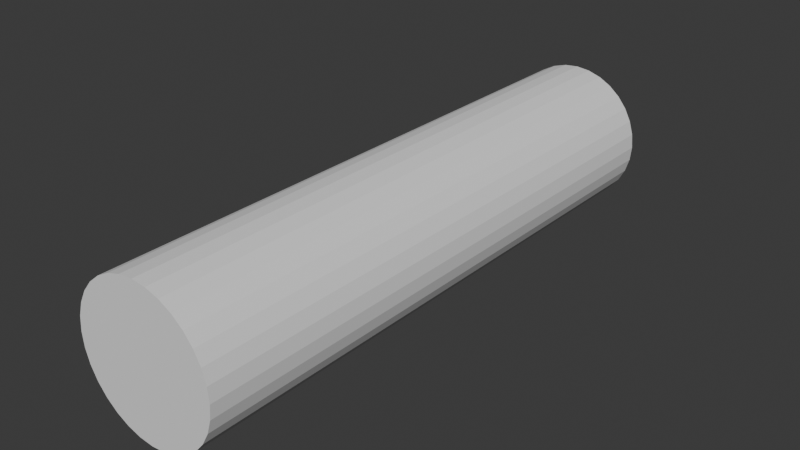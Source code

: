 # Source: branch_s.blend  (saved by Blender 4.4.30; exported with 4.5.12 LTS)
import bpy
from mathutils import Matrix  # noqa: F401  (used for matrix-valued properties, if any)

bpy.ops.wm.read_factory_settings(use_empty=True)
scene = bpy.context.scene
scene.name = 'Scene'

# ---- collections
col_collection = bpy.data.collections.new('Collection'); scene.collection.children.link(col_collection)

# ---- world
world_world = bpy.data.worlds.new('World'); scene.world = world_world
world_world.use_nodes = True; world_world.node_tree.nodes.clear()
_N = world_world.node_tree.nodes; _L = world_world.node_tree.links
n0 = _N.new('ShaderNodeOutputWorld'); n0.name = 'World Output'; n0.location = (300, 300)
n1 = _N.new('ShaderNodeBackground'); n1.name = 'Background'; n1.location = (10, 300)
n1.inputs[0].default_value = (0.05088, 0.05088, 0.05088, 1.0)
_L.new(n1.outputs[0], n0.inputs[0])
n0.is_active_output = True
world_world.color = (0.05088, 0.05088, 0.05088)
world_world.sun_shadow_jitter_overblur = 0.0

# ---- meshes
me_cylinder = bpy.data.meshes.new('Cylinder')
me_cylinder.from_pydata([(0.0, 1.0, -1.0), (0.0, 1.0, 1.0), (0.1951, 0.9808, -1.0), (0.1951, 0.9808, 1.0), (0.3827, 0.9239, -1.0), (0.3827, 0.9239, 1.0), (0.5556, 0.8315, -1.0), (0.5556, 0.8315, 1.0), (0.7071, 0.7071, -1.0), (0.7071, 0.7071, 1.0), (0.8315, 0.5556, -1.0), (0.8315, 0.5556, 1.0), (0.9239, 0.3827, -1.0), (0.9239, 0.3827, 1.0), (0.9808, 0.1951, -1.0), (0.9808, 0.1951, 1.0), (1.0, 0.0, -1.0), (1.0, 0.0, 1.0), (0.9808, -0.1951, -1.0), (0.9808, -0.1951, 1.0), (0.9239, -0.3827, -1.0), (0.9239, -0.3827, 1.0), (0.8315, -0.5556, -1.0), (0.8315, -0.5556, 1.0), (0.7071, -0.7071, -1.0), (0.7071, -0.7071, 1.0), (0.5556, -0.8315, -1.0), (0.5556, -0.8315, 1.0), (0.3827, -0.9239, -1.0), (0.3827, -0.9239, 1.0), (0.1951, -0.9808, -1.0), (0.1951, -0.9808, 1.0), (0.0, -1.0, -1.0), (0.0, -1.0, 1.0), (-0.1951, -0.9808, -1.0), (-0.1951, -0.9808, 1.0), (-0.3827, -0.9239, -1.0), (-0.3827, -0.9239, 1.0), (-0.5556, -0.8315, -1.0), (-0.5556, -0.8315, 1.0), (-0.7071, -0.7071, -1.0), (-0.7071, -0.7071, 1.0), (-0.8315, -0.5556, -1.0), (-0.8315, -0.5556, 1.0), (-0.9239, -0.3827, -1.0), (-0.9239, -0.3827, 1.0), (-0.9808, -0.1951, -1.0), (-0.9808, -0.1951, 1.0), (-1.0, 0.0, -1.0), (-1.0, 0.0, 1.0), (-0.9808, 0.1951, -1.0), (-0.9808, 0.1951, 1.0), (-0.9239, 0.3827, -1.0), (-0.9239, 0.3827, 1.0), (-0.8315, 0.5556, -1.0), (-0.8315, 0.5556, 1.0), (-0.7071, 0.7071, -1.0), (-0.7071, 0.7071, 1.0), (-0.5556, 0.8315, -1.0), (-0.5556, 0.8315, 1.0), (-0.3827, 0.9239, -1.0), (-0.3827, 0.9239, 1.0), (-0.1951, 0.9808, -1.0), (-0.1951, 0.9808, 1.0)], [], [(0, 1, 3, 2), (2, 3, 5, 4), (4, 5, 7, 6), (6, 7, 9, 8), (8, 9, 11, 10), (10, 11, 13, 12), (12, 13, 15, 14), (14, 15, 17, 16), (16, 17, 19, 18), (18, 19, 21, 20), (20, 21, 23, 22), (22, 23, 25, 24), (24, 25, 27, 26), (26, 27, 29, 28), (28, 29, 31, 30), (30, 31, 33, 32), (32, 33, 35, 34), (34, 35, 37, 36), (36, 37, 39, 38), (38, 39, 41, 40), (40, 41, 43, 42), (42, 43, 45, 44), (44, 45, 47, 46), (46, 47, 49, 48), (48, 49, 51, 50), (50, 51, 53, 52), (52, 53, 55, 54), (54, 55, 57, 56), (56, 57, 59, 58), (58, 59, 61, 60), (3, 1, 63, 61, 59, 57, 55, 53, 51, 49, 47, 45, 43, 41, 39, 37, 35, 33, 31, 29, 27, 25, 23, 21, 19, 17, 15, 13, 11, 9, 7, 5), (60, 61, 63, 62), (62, 63, 1, 0), (0, 2, 4, 6, 8, 10, 12, 14, 16, 18, 20, 22, 24, 26, 28, 30, 32, 34, 36, 38, 40, 42, 44, 46, 48, 50, 52, 54, 56, 58, 60, 62)])
_uv = me_cylinder.uv_layers.new(name='UVMap')
_uv.uv.foreach_set('vector', [1.0, 0.5, 1.0, 1.0, 0.9688, 1.0, 0.9688, 0.5, 0.9688, 0.5, 0.9688, 1.0, 0.9375, 1.0, 0.9375, 0.5, 0.9375, 0.5, 0.9375, 1.0, 0.9062, 1.0, 0.9062, 0.5, 0.9062, 0.5, 0.9062, 1.0, 0.875, 1.0, 0.875, 0.5, 0.875, 0.5, 0.875, 1.0, 0.8438, 1.0, 0.8438, 0.5, 0.8438, 0.5, 0.8438, 1.0, 0.8125, 1.0, 0.8125, 0.5, 0.8125, 0.5, 0.8125, 1.0, 0.7812, 1.0, 0.7812, 0.5, 0.7812, 0.5, 0.7812, 1.0, 0.75, 1.0, 0.75, 0.5, 0.75, 0.5, 0.75, 1.0, 0.7188, 1.0, 0.7188, 0.5, 0.7188, 0.5, 0.7188, 1.0, 0.6875, 1.0, 0.6875, 0.5, 0.6875, 0.5, 0.6875, 1.0, 0.6562, 1.0, 0.6562, 0.5, 0.6562, 0.5, 0.6562, 1.0, 0.625, 1.0, 0.625, 0.5, 0.625, 0.5, 0.625, 1.0, 0.5938, 1.0, 0.5938, 0.5, 0.5938, 0.5, 0.5938, 1.0, 0.5625, 1.0, 0.5625, 0.5, 0.5625, 0.5, 0.5625, 1.0, 0.5312, 1.0, 0.5312, 0.5, 0.5312, 0.5, 0.5312, 1.0, 0.5, 1.0, 0.5, 0.5, 0.5, 0.5, 0.5, 1.0, 0.4688, 1.0, 0.4688, 0.5, 0.4688, 0.5, 0.4688, 1.0, 0.4375, 1.0, 0.4375, 0.5, 0.4375, 0.5, 0.4375, 1.0, 0.4062, 1.0, 0.4062, 0.5, 0.4062, 0.5, 0.4062, 1.0, 0.375, 1.0, 0.375, 0.5, 0.375, 0.5, 0.375, 1.0, 0.3438, 1.0, 0.3438, 0.5, 0.3438, 0.5, 0.3438, 1.0, 0.3125, 1.0, 0.3125, 0.5, 0.3125, 0.5, 0.3125, 1.0, 0.2812, 1.0, 0.2812, 0.5, 0.2812, 0.5, 0.2812, 1.0, 0.25, 1.0, 0.25, 0.5, 0.25, 0.5, 0.25, 1.0, 0.2188, 1.0, 0.2188, 0.5, 0.2188, 0.5, 0.2188, 1.0, 0.1875, 1.0, 0.1875, 0.5, 0.1875, 0.5, 0.1875, 1.0, 0.1562, 1.0, 0.1562, 0.5, 0.1562, 0.5, 0.1562, 1.0, 0.125, 1.0, 0.125, 0.5, 0.125, 0.5, 0.125, 1.0, 0.09375, 1.0, 0.09375, 0.5, 0.09375, 0.5, 0.09375, 1.0, 0.0625, 1.0, 0.0625, 0.5, 0.2968, 0.4854, 0.25, 0.49, 0.2032, 0.4854, 0.1582, 0.4717, 0.1167, 0.4496, 0.08029, 0.4197, 0.05045, 0.3833, 0.02827, 0.3418, 0.01461, 0.2968, 0.01, 0.25, 0.01461, 0.2032, 0.02827, 0.1582, 0.05045, 0.1167, 0.08029, 0.08029, 0.1167, 0.05045, 0.1582, 0.02827, 0.2032, 0.01461, 0.25, 0.01, 0.2968, 0.01461, 0.3418, 0.02827, 0.3833, 0.05045, 0.4197, 0.08029, 0.4496, 0.1167, 0.4717, 0.1582, 0.4854, 0.2032, 0.49, 0.25, 0.4854, 0.2968, 0.4717, 0.3418, 0.4496, 0.3833, 0.4197, 0.4197, 0.3833, 0.4496, 0.3418, 0.4717, 0.0625, 0.5, 0.0625, 1.0, 0.03125, 1.0, 0.03125, 0.5, 0.03125, 0.5, 0.03125, 1.0, 0.0, 1.0, 0.0, 0.5, 0.75, 0.49, 0.7968, 0.4854, 0.8418, 0.4717, 0.8833, 0.4496, 0.9197, 0.4197, 0.9496, 0.3833, 0.9717, 0.3418, 0.9854, 0.2968, 0.99, 0.25, 0.9854, 0.2032, 0.9717, 0.1582, 0.9496, 0.1167, 0.9197, 0.08029, 0.8833, 0.05045, 0.8418, 0.02827, 0.7968, 0.01461, 0.75, 0.01, 0.7032, 0.01461, 0.6582, 0.02827, 0.6167, 0.05045, 0.5803, 0.08029, 0.5504, 0.1167, 0.5283, 0.1582, 0.5146, 0.2032, 0.51, 0.25, 0.5146, 0.2968, 0.5283, 0.3418, 0.5504, 0.3833, 0.5803, 0.4197, 0.6167, 0.4496, 0.6582, 0.4717, 0.7032, 0.4854])
me_cylinder.update()

# ---- objects
ob_cylinder = bpy.data.objects.new('Cylinder', me_cylinder)

# ---- transforms, parenting, visibility, modifiers, constraints
ob_cylinder.location = (0.0, 0.0, 0.0)
ob_cylinder.rotation_euler = (1.571, 0.0, 0.0)
ob_cylinder.scale = (0.5, 0.5, 2.0)

# ---- collection membership
col_collection.objects.link(ob_cylinder)

# ---- scene / render settings (as saved in the file)
scene.frame_start = 1; scene.frame_end = 250; scene.frame_set(1)
scene.render.engine = 'BLENDER_EEVEE_NEXT'
bpy.context.view_layer.update()

# ---- added for rendering (the .blend has no active camera and no usable light): camera, sun
cam_auto = bpy.data.cameras.new('AutoCamera')
cam_auto.lens = 50.0
cam_auto.sensor_width = 36.0
cam_auto.clip_end = 1000.0
ob_auto_camera = bpy.data.objects.new('AutoCamera', cam_auto)
scene.collection.objects.link(ob_auto_camera)
ob_auto_camera.location = (3.9254, -4.71047, 3.14032)
ob_auto_camera.rotation_euler = (1.09748, -7.21219e-08, 0.694738)
scene.camera = ob_auto_camera
light_auto_sun = bpy.data.lights.new('AutoSun', 'SUN')
light_auto_sun.energy = 3.0
light_auto_sun.angle = 0.0523599
ob_auto_sun = bpy.data.objects.new('AutoSun', light_auto_sun)
scene.collection.objects.link(ob_auto_sun)
ob_auto_sun.rotation_euler = (0.872665, 0.174533, 0.523599)
bpy.context.view_layer.update()
